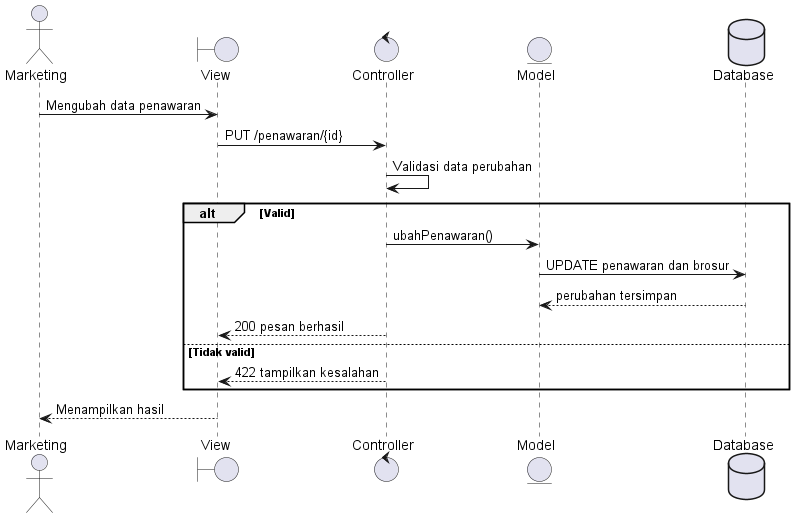

The diagram above was rendered by PlantUML. Its source (embedded in the PNG):
@startuml
actor Marketing
boundary View
control Controller
entity Model
database Database
Marketing -> View : Mengubah data penawaran
View -> Controller : PUT /penawaran/{id}
Controller -> Controller : Validasi data perubahan
alt Valid
 Controller -> Model : ubahPenawaran()
 Model -> Database : UPDATE penawaran dan brosur
 Database --> Model : perubahan tersimpan
 Controller --> View : 200 pesan berhasil
else Tidak valid
 Controller --> View : 422 tampilkan kesalahan
end
View --> Marketing : Menampilkan hasil
@enduml